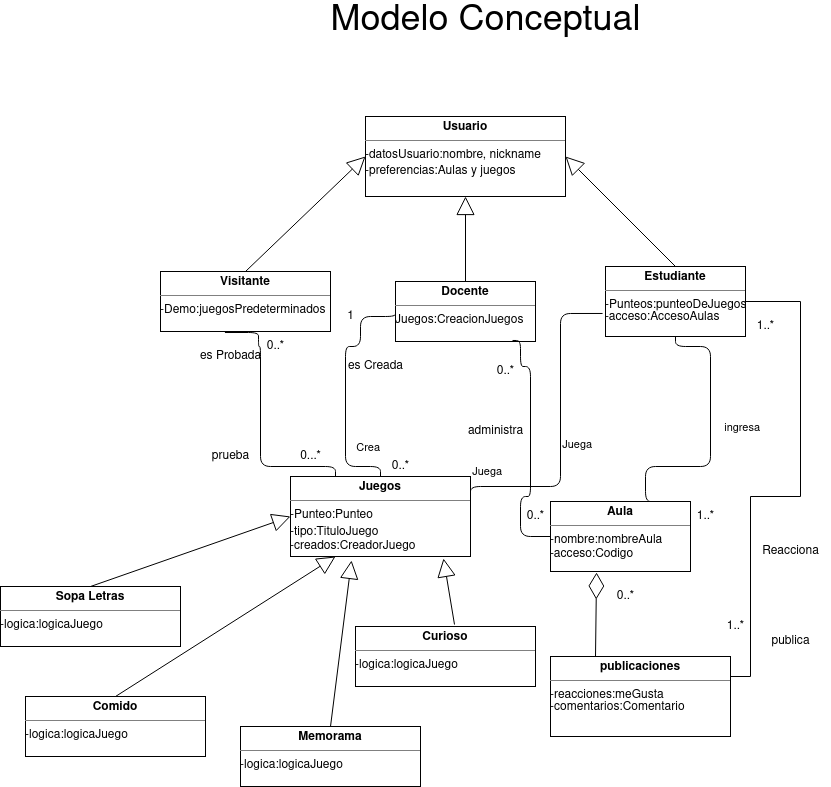

The diagram above was exported from draw.io. Its source (the exported page's mxGraphModel, read from the mxfile embedded in the PNG):
<mxGraphModel dx="794" dy="406" grid="1" gridSize="10" guides="1" tooltips="1" connect="1" arrows="1" fold="1" page="1" pageScale="1" pageWidth="850" pageHeight="1100" math="0" shadow="0">
  <root>
    <mxCell id="0" />
    <mxCell id="1" parent="0" />
    <mxCell id="9B9DnIdHkSNnjfZsQraN-21" value="&lt;p style=&quot;margin: 0px ; margin-top: 4px ; text-align: center&quot;&gt;&lt;b&gt;Juegos&lt;/b&gt;&lt;br&gt;&lt;/p&gt;&lt;hr size=&quot;1&quot;&gt;&lt;div style=&quot;height: 2px&quot;&gt;-Punteo:Punteo&lt;/div&gt;&lt;div&gt;&lt;br&gt;&lt;/div&gt;&lt;div&gt;-tipo:TituloJuego&lt;/div&gt;&lt;div&gt;-creados:CreadorJuego&lt;br&gt;&lt;/div&gt;" style="verticalAlign=top;align=left;overflow=fill;fontSize=12;fontFamily=Helvetica;html=1;" parent="1" vertex="1">
      <mxGeometry x="290" y="570" width="180" height="80" as="geometry" />
    </mxCell>
    <mxCell id="9B9DnIdHkSNnjfZsQraN-22" value="&lt;p style=&quot;margin: 0px ; margin-top: 4px ; text-align: center&quot;&gt;&lt;b&gt;Aula&lt;/b&gt;&lt;br&gt;&lt;/p&gt;&lt;hr size=&quot;1&quot;&gt;&lt;div style=&quot;height: 2px&quot;&gt;-nombre:nombreAula&lt;/div&gt;&lt;div style=&quot;height: 2px&quot;&gt;&lt;br&gt;&lt;/div&gt;&lt;div style=&quot;height: 2px&quot;&gt;&lt;br&gt;&lt;/div&gt;&lt;div style=&quot;height: 2px&quot;&gt;&lt;br&gt;&lt;/div&gt;&lt;div style=&quot;height: 2px&quot;&gt;&lt;br&gt;&lt;/div&gt;&lt;div style=&quot;height: 2px&quot;&gt;&lt;br&gt;&lt;/div&gt;&lt;div style=&quot;height: 2px&quot;&gt;&lt;br&gt;&lt;/div&gt;&lt;div style=&quot;height: 2px&quot;&gt;-acceso:Codigo&lt;br&gt;&lt;/div&gt;" style="verticalAlign=top;align=left;overflow=fill;fontSize=12;fontFamily=Helvetica;html=1;" parent="1" vertex="1">
      <mxGeometry x="550" y="595" width="140" height="70" as="geometry" />
    </mxCell>
    <mxCell id="9B9DnIdHkSNnjfZsQraN-23" value="&lt;p style=&quot;margin: 0px ; margin-top: 4px ; text-align: center&quot;&gt;&lt;b&gt;Usuario&lt;/b&gt;&lt;br&gt;&lt;/p&gt;&lt;hr size=&quot;1&quot;&gt;&lt;div style=&quot;height: 2px&quot;&gt;-datosUsuario:nombre, nickname&lt;br&gt;&lt;/div&gt;&lt;div style=&quot;height: 2px&quot;&gt;&lt;br&gt;&lt;/div&gt;&lt;div style=&quot;height: 2px&quot;&gt;&lt;br&gt;&lt;/div&gt;&lt;div style=&quot;height: 2px&quot;&gt;&lt;br&gt;&lt;/div&gt;&lt;div style=&quot;height: 2px&quot;&gt;&lt;br&gt;&lt;/div&gt;&lt;div style=&quot;height: 2px&quot;&gt;&lt;br&gt;&lt;/div&gt;&lt;div style=&quot;height: 2px&quot;&gt;&lt;br&gt;&lt;/div&gt;&lt;div style=&quot;height: 2px&quot;&gt;&lt;br&gt;&lt;/div&gt;&lt;div style=&quot;height: 2px&quot;&gt;-preferencias:Aulas y juegos&lt;br&gt;&lt;/div&gt;" style="verticalAlign=top;align=left;overflow=fill;fontSize=12;fontFamily=Helvetica;html=1;" parent="1" vertex="1">
      <mxGeometry x="365" y="210" width="200" height="80" as="geometry" />
    </mxCell>
    <mxCell id="9B9DnIdHkSNnjfZsQraN-24" value="&lt;p style=&quot;margin: 0px ; margin-top: 4px ; text-align: center&quot;&gt;&lt;b&gt;Visitante&lt;/b&gt;&lt;br&gt;&lt;/p&gt;&lt;hr size=&quot;1&quot;&gt;&lt;div style=&quot;height: 2px&quot;&gt;-Demo:juegosPredeterminados&lt;br&gt;&lt;/div&gt;" style="verticalAlign=top;align=left;overflow=fill;fontSize=12;fontFamily=Helvetica;html=1;" parent="1" vertex="1">
      <mxGeometry x="160" y="365" width="170" height="60" as="geometry" />
    </mxCell>
    <mxCell id="9B9DnIdHkSNnjfZsQraN-25" value="&lt;p style=&quot;margin: 0px ; margin-top: 4px ; text-align: center&quot;&gt;&lt;b&gt;Docente&lt;/b&gt;&lt;br&gt;&lt;/p&gt;&lt;hr size=&quot;1&quot;&gt;&lt;div style=&quot;height: 2px&quot;&gt;Juegos:CreacionJuegos&lt;/div&gt;&lt;div style=&quot;height: 2px&quot;&gt;&lt;br&gt;&lt;/div&gt;" style="verticalAlign=top;align=left;overflow=fill;fontSize=12;fontFamily=Helvetica;html=1;" parent="1" vertex="1">
      <mxGeometry x="395" y="375" width="140" height="60" as="geometry" />
    </mxCell>
    <mxCell id="9B9DnIdHkSNnjfZsQraN-180" style="edgeStyle=orthogonalEdgeStyle;rounded=0;orthogonalLoop=1;jettySize=auto;html=1;entryX=1;entryY=0.25;entryDx=0;entryDy=0;endArrow=none;endFill=0;" parent="1" source="9B9DnIdHkSNnjfZsQraN-26" target="9B9DnIdHkSNnjfZsQraN-48" edge="1">
      <mxGeometry relative="1" as="geometry">
        <Array as="points">
          <mxPoint x="800" y="395" />
          <mxPoint x="800" y="590" />
          <mxPoint x="750" y="590" />
          <mxPoint x="750" y="770" />
        </Array>
      </mxGeometry>
    </mxCell>
    <mxCell id="9B9DnIdHkSNnjfZsQraN-26" value="&lt;p style=&quot;margin: 0px ; margin-top: 4px ; text-align: center&quot;&gt;&lt;b&gt;Estudiante&lt;/b&gt;&lt;br&gt;&lt;/p&gt;&lt;hr size=&quot;1&quot;&gt;&lt;div style=&quot;height: 2px&quot;&gt;-Punteos:punteoDeJuegos&lt;br&gt;&lt;/div&gt;&lt;div style=&quot;height: 2px&quot;&gt;&lt;br&gt;&lt;/div&gt;&lt;div style=&quot;height: 2px&quot;&gt;&lt;br&gt;&lt;/div&gt;&lt;div style=&quot;height: 2px&quot;&gt;&lt;br&gt;&lt;/div&gt;&lt;div style=&quot;height: 2px&quot;&gt;&lt;br&gt;&lt;/div&gt;&lt;div style=&quot;height: 2px&quot;&gt;&lt;br&gt;&lt;/div&gt;&lt;div style=&quot;height: 2px&quot;&gt;-acceso:AccesoAulas&lt;br&gt;&lt;/div&gt;" style="verticalAlign=top;align=left;overflow=fill;fontSize=12;fontFamily=Helvetica;html=1;" parent="1" vertex="1">
      <mxGeometry x="605" y="360" width="140" height="70" as="geometry" />
    </mxCell>
    <mxCell id="9B9DnIdHkSNnjfZsQraN-27" value="" style="endArrow=block;endSize=16;endFill=0;html=1;entryX=0;entryY=0.5;entryDx=0;entryDy=0;exitX=0.5;exitY=0;exitDx=0;exitDy=0;" parent="1" source="9B9DnIdHkSNnjfZsQraN-24" target="9B9DnIdHkSNnjfZsQraN-23" edge="1">
      <mxGeometry width="160" relative="1" as="geometry">
        <mxPoint x="255" y="410" as="sourcePoint" />
        <mxPoint x="415" y="410" as="targetPoint" />
      </mxGeometry>
    </mxCell>
    <mxCell id="9B9DnIdHkSNnjfZsQraN-28" value="" style="endArrow=block;endSize=16;endFill=0;html=1;entryX=0.5;entryY=1;entryDx=0;entryDy=0;exitX=0.5;exitY=0;exitDx=0;exitDy=0;" parent="1" source="9B9DnIdHkSNnjfZsQraN-25" target="9B9DnIdHkSNnjfZsQraN-23" edge="1">
      <mxGeometry width="160" relative="1" as="geometry">
        <mxPoint x="265" y="420" as="sourcePoint" />
        <mxPoint x="365" y="330" as="targetPoint" />
      </mxGeometry>
    </mxCell>
    <mxCell id="9B9DnIdHkSNnjfZsQraN-29" value="" style="endArrow=block;endSize=16;endFill=0;html=1;exitX=0.5;exitY=0;exitDx=0;exitDy=0;entryX=1;entryY=0.5;entryDx=0;entryDy=0;" parent="1" source="9B9DnIdHkSNnjfZsQraN-26" target="9B9DnIdHkSNnjfZsQraN-23" edge="1">
      <mxGeometry width="160" relative="1" as="geometry">
        <mxPoint x="445" y="420" as="sourcePoint" />
        <mxPoint x="515" y="300" as="targetPoint" />
      </mxGeometry>
    </mxCell>
    <mxCell id="9B9DnIdHkSNnjfZsQraN-30" value="" style="endArrow=none;html=1;edgeStyle=orthogonalEdgeStyle;exitX=0;exitY=0.5;exitDx=0;exitDy=0;entryX=0.5;entryY=0;entryDx=0;entryDy=0;" parent="1" source="9B9DnIdHkSNnjfZsQraN-25" target="9B9DnIdHkSNnjfZsQraN-21" edge="1">
      <mxGeometry relative="1" as="geometry">
        <mxPoint x="545" y="600" as="sourcePoint" />
        <mxPoint x="665" y="600" as="targetPoint" />
        <Array as="points">
          <mxPoint x="360" y="410" />
          <mxPoint x="360" y="440" />
          <mxPoint x="345" y="440" />
          <mxPoint x="345" y="560" />
        </Array>
      </mxGeometry>
    </mxCell>
    <mxCell id="9B9DnIdHkSNnjfZsQraN-31" value="Crea" style="edgeLabel;resizable=0;html=1;align=right;verticalAlign=bottom;" parent="9B9DnIdHkSNnjfZsQraN-30" connectable="0" vertex="1">
      <mxGeometry x="1" relative="1" as="geometry">
        <mxPoint y="-20" as="offset" />
      </mxGeometry>
    </mxCell>
    <mxCell id="9B9DnIdHkSNnjfZsQraN-37" value="" style="endArrow=none;html=1;edgeStyle=orthogonalEdgeStyle;entryX=0.379;entryY=1.017;entryDx=0;entryDy=0;entryPerimeter=0;exitX=0.25;exitY=0;exitDx=0;exitDy=0;" parent="1" source="9B9DnIdHkSNnjfZsQraN-21" target="9B9DnIdHkSNnjfZsQraN-24" edge="1">
      <mxGeometry relative="1" as="geometry">
        <mxPoint x="250" y="550" as="sourcePoint" />
        <mxPoint x="175" y="450" as="targetPoint" />
        <Array as="points">
          <mxPoint x="335" y="560" />
          <mxPoint x="260" y="560" />
          <mxPoint x="260" y="440" />
          <mxPoint x="258" y="440" />
        </Array>
      </mxGeometry>
    </mxCell>
    <mxCell id="9B9DnIdHkSNnjfZsQraN-46" value="&lt;font style=&quot;font-size: 36px&quot;&gt;Modelo Conceptual&lt;/font&gt;" style="text;html=1;align=center;verticalAlign=middle;resizable=0;points=[];autosize=1;strokeColor=none;fillColor=none;" parent="1" vertex="1">
      <mxGeometry x="320" y="100" width="330" height="30" as="geometry" />
    </mxCell>
    <mxCell id="9B9DnIdHkSNnjfZsQraN-48" value="&lt;p style=&quot;margin: 0px ; margin-top: 4px ; text-align: center&quot;&gt;&lt;b&gt;publicaciones&lt;/b&gt;&lt;br&gt;&lt;/p&gt;&lt;hr size=&quot;1&quot;&gt;&lt;div style=&quot;height: 2px&quot;&gt;-reacciones:meGusta&lt;/div&gt;&lt;div style=&quot;height: 2px&quot;&gt;&lt;br&gt;&lt;/div&gt;&lt;div style=&quot;height: 2px&quot;&gt;&lt;br&gt;&lt;/div&gt;&lt;div style=&quot;height: 2px&quot;&gt;&lt;br&gt;&lt;/div&gt;&lt;div style=&quot;height: 2px&quot;&gt;&lt;br&gt;&lt;/div&gt;&lt;div style=&quot;height: 2px&quot;&gt;&lt;br&gt;&lt;/div&gt;&lt;div style=&quot;height: 2px&quot;&gt;-comentarios:Comentario&lt;br&gt;&lt;/div&gt;&lt;div&gt;&lt;br&gt;&lt;/div&gt;" style="verticalAlign=top;align=left;overflow=fill;fontSize=12;fontFamily=Helvetica;html=1;" parent="1" vertex="1">
      <mxGeometry x="550" y="750" width="180" height="80" as="geometry" />
    </mxCell>
    <mxCell id="9B9DnIdHkSNnjfZsQraN-53" value="&lt;p style=&quot;margin: 0px ; margin-top: 4px ; text-align: center&quot;&gt;&lt;b&gt;Sopa Letras&lt;/b&gt;&lt;br&gt;&lt;/p&gt;&lt;hr size=&quot;1&quot;&gt;-logica:logicaJuego" style="verticalAlign=top;align=left;overflow=fill;fontSize=12;fontFamily=Helvetica;html=1;" parent="1" vertex="1">
      <mxGeometry y="680" width="180" height="60" as="geometry" />
    </mxCell>
    <mxCell id="9B9DnIdHkSNnjfZsQraN-59" value="0...*" style="text;html=1;align=center;verticalAlign=middle;resizable=0;points=[];autosize=1;strokeColor=none;fillColor=none;" parent="1" vertex="1">
      <mxGeometry x="290" y="540" width="40" height="20" as="geometry" />
    </mxCell>
    <mxCell id="9B9DnIdHkSNnjfZsQraN-60" value="0..*" style="text;html=1;align=center;verticalAlign=middle;resizable=0;points=[];autosize=1;strokeColor=none;fillColor=none;" parent="1" vertex="1">
      <mxGeometry x="260" y="430" width="30" height="20" as="geometry" />
    </mxCell>
    <mxCell id="9B9DnIdHkSNnjfZsQraN-61" value="es Probada" style="text;html=1;align=center;verticalAlign=middle;resizable=0;points=[];autosize=1;strokeColor=none;fillColor=none;" parent="1" vertex="1">
      <mxGeometry x="190" y="435" width="80" height="30" as="geometry" />
    </mxCell>
    <mxCell id="9B9DnIdHkSNnjfZsQraN-62" value="0..*" style="text;html=1;align=center;verticalAlign=middle;resizable=0;points=[];autosize=1;strokeColor=none;fillColor=none;" parent="1" vertex="1">
      <mxGeometry x="385" y="550" width="30" height="20" as="geometry" />
    </mxCell>
    <mxCell id="9B9DnIdHkSNnjfZsQraN-63" value="es Creada" style="text;html=1;align=center;verticalAlign=middle;resizable=0;points=[];autosize=1;strokeColor=none;fillColor=none;" parent="1" vertex="1">
      <mxGeometry x="335" y="445" width="80" height="30" as="geometry" />
    </mxCell>
    <mxCell id="9B9DnIdHkSNnjfZsQraN-64" value="1" style="text;html=1;align=center;verticalAlign=middle;resizable=0;points=[];autosize=1;strokeColor=none;fillColor=none;" parent="1" vertex="1">
      <mxGeometry x="340" y="400" width="20" height="20" as="geometry" />
    </mxCell>
    <mxCell id="9B9DnIdHkSNnjfZsQraN-65" value="0..*" style="text;html=1;align=center;verticalAlign=middle;resizable=0;points=[];autosize=1;strokeColor=none;fillColor=none;" parent="1" vertex="1">
      <mxGeometry x="490" y="455" width="30" height="20" as="geometry" />
    </mxCell>
    <mxCell id="9B9DnIdHkSNnjfZsQraN-66" value="administra" style="text;html=1;align=center;verticalAlign=middle;resizable=0;points=[];autosize=1;strokeColor=none;fillColor=none;" parent="1" vertex="1">
      <mxGeometry x="455" y="510" width="80" height="30" as="geometry" />
    </mxCell>
    <mxCell id="9B9DnIdHkSNnjfZsQraN-68" value="1..*" style="text;html=1;align=center;verticalAlign=middle;resizable=0;points=[];autosize=1;strokeColor=none;fillColor=none;" parent="1" vertex="1">
      <mxGeometry x="690" y="600" width="30" height="20" as="geometry" />
    </mxCell>
    <mxCell id="9B9DnIdHkSNnjfZsQraN-168" value="prueba" style="text;html=1;align=center;verticalAlign=middle;resizable=0;points=[];autosize=1;strokeColor=none;fillColor=none;" parent="1" vertex="1">
      <mxGeometry x="200" y="535" width="60" height="30" as="geometry" />
    </mxCell>
    <mxCell id="9B9DnIdHkSNnjfZsQraN-170" value="" style="endArrow=none;html=1;edgeStyle=orthogonalEdgeStyle;entryX=-0.021;entryY=0.671;entryDx=0;entryDy=0;exitX=1;exitY=0.25;exitDx=0;exitDy=0;entryPerimeter=0;" parent="1" source="9B9DnIdHkSNnjfZsQraN-21" target="9B9DnIdHkSNnjfZsQraN-26" edge="1">
      <mxGeometry relative="1" as="geometry">
        <mxPoint x="650" y="605" as="sourcePoint" />
        <mxPoint x="720" y="440" as="targetPoint" />
        <Array as="points">
          <mxPoint x="470" y="580" />
          <mxPoint x="560" y="580" />
          <mxPoint x="560" y="407" />
        </Array>
      </mxGeometry>
    </mxCell>
    <mxCell id="9B9DnIdHkSNnjfZsQraN-171" value="Juega" style="edgeLabel;resizable=0;html=1;align=right;verticalAlign=bottom;" parent="9B9DnIdHkSNnjfZsQraN-170" connectable="0" vertex="1">
      <mxGeometry x="1" relative="1" as="geometry">
        <mxPoint x="-10" y="140" as="offset" />
      </mxGeometry>
    </mxCell>
    <mxCell id="9B9DnIdHkSNnjfZsQraN-172" value="" style="endArrow=none;html=1;edgeStyle=orthogonalEdgeStyle;entryX=0.836;entryY=0.983;entryDx=0;entryDy=0;exitX=0;exitY=0.5;exitDx=0;exitDy=0;entryPerimeter=0;" parent="1" source="9B9DnIdHkSNnjfZsQraN-22" target="9B9DnIdHkSNnjfZsQraN-25" edge="1">
      <mxGeometry relative="1" as="geometry">
        <mxPoint x="480" y="600" as="sourcePoint" />
        <mxPoint x="612" y="417" as="targetPoint" />
        <Array as="points">
          <mxPoint x="520" y="630" />
          <mxPoint x="520" y="590" />
          <mxPoint x="530" y="590" />
          <mxPoint x="530" y="460" />
          <mxPoint x="520" y="460" />
          <mxPoint x="520" y="434" />
        </Array>
      </mxGeometry>
    </mxCell>
    <mxCell id="9B9DnIdHkSNnjfZsQraN-173" value="Juega" style="edgeLabel;resizable=0;html=1;align=right;verticalAlign=bottom;" parent="9B9DnIdHkSNnjfZsQraN-172" connectable="0" vertex="1">
      <mxGeometry x="1" relative="1" as="geometry">
        <mxPoint x="-10" y="140" as="offset" />
      </mxGeometry>
    </mxCell>
    <mxCell id="9B9DnIdHkSNnjfZsQraN-176" value="0..*" style="text;html=1;align=center;verticalAlign=middle;resizable=0;points=[];autosize=1;strokeColor=none;fillColor=none;" parent="1" vertex="1">
      <mxGeometry x="520" y="600" width="30" height="20" as="geometry" />
    </mxCell>
    <mxCell id="9B9DnIdHkSNnjfZsQraN-177" value="" style="endArrow=none;html=1;edgeStyle=orthogonalEdgeStyle;entryX=0.5;entryY=1;entryDx=0;entryDy=0;exitX=0.75;exitY=0;exitDx=0;exitDy=0;" parent="1" source="9B9DnIdHkSNnjfZsQraN-22" target="9B9DnIdHkSNnjfZsQraN-26" edge="1">
      <mxGeometry relative="1" as="geometry">
        <mxPoint x="480" y="600" as="sourcePoint" />
        <mxPoint x="612" y="417" as="targetPoint" />
        <Array as="points">
          <mxPoint x="645" y="560" />
          <mxPoint x="710" y="560" />
          <mxPoint x="710" y="440" />
          <mxPoint x="675" y="440" />
        </Array>
      </mxGeometry>
    </mxCell>
    <mxCell id="9B9DnIdHkSNnjfZsQraN-178" value="ingresa" style="edgeLabel;resizable=0;html=1;align=right;verticalAlign=bottom;" parent="9B9DnIdHkSNnjfZsQraN-177" connectable="0" vertex="1">
      <mxGeometry x="1" relative="1" as="geometry">
        <mxPoint x="85" y="100" as="offset" />
      </mxGeometry>
    </mxCell>
    <mxCell id="9B9DnIdHkSNnjfZsQraN-179" value="" style="endArrow=diamondThin;endFill=0;endSize=24;html=1;rounded=0;exitX=0.25;exitY=0;exitDx=0;exitDy=0;entryX=0.329;entryY=1.014;entryDx=0;entryDy=0;entryPerimeter=0;" parent="1" source="9B9DnIdHkSNnjfZsQraN-48" target="9B9DnIdHkSNnjfZsQraN-22" edge="1">
      <mxGeometry width="160" relative="1" as="geometry">
        <mxPoint x="350" y="650" as="sourcePoint" />
        <mxPoint x="510" y="650" as="targetPoint" />
      </mxGeometry>
    </mxCell>
    <mxCell id="9B9DnIdHkSNnjfZsQraN-181" value="publica" style="text;html=1;align=center;verticalAlign=middle;resizable=0;points=[];autosize=1;strokeColor=none;fillColor=none;" parent="1" vertex="1">
      <mxGeometry x="760" y="720" width="60" height="30" as="geometry" />
    </mxCell>
    <mxCell id="9B9DnIdHkSNnjfZsQraN-182" value="Reacciona" style="text;html=1;align=center;verticalAlign=middle;resizable=0;points=[];autosize=1;strokeColor=none;fillColor=none;" parent="1" vertex="1">
      <mxGeometry x="750" y="630" width="80" height="30" as="geometry" />
    </mxCell>
    <mxCell id="9B9DnIdHkSNnjfZsQraN-183" value="1..*" style="text;html=1;align=center;verticalAlign=middle;resizable=0;points=[];autosize=1;strokeColor=none;fillColor=none;" parent="1" vertex="1">
      <mxGeometry x="720" y="710" width="30" height="20" as="geometry" />
    </mxCell>
    <mxCell id="9B9DnIdHkSNnjfZsQraN-184" value="1..*" style="text;html=1;align=center;verticalAlign=middle;resizable=0;points=[];autosize=1;strokeColor=none;fillColor=none;" parent="1" vertex="1">
      <mxGeometry x="750" y="410" width="30" height="20" as="geometry" />
    </mxCell>
    <mxCell id="9B9DnIdHkSNnjfZsQraN-185" value="0..*" style="text;html=1;align=center;verticalAlign=middle;resizable=0;points=[];autosize=1;strokeColor=none;fillColor=none;" parent="1" vertex="1">
      <mxGeometry x="610" y="680" width="30" height="20" as="geometry" />
    </mxCell>
    <mxCell id="9B9DnIdHkSNnjfZsQraN-186" value="" style="endArrow=block;endSize=16;endFill=0;html=1;entryX=0;entryY=0.5;entryDx=0;entryDy=0;exitX=0.5;exitY=0;exitDx=0;exitDy=0;" parent="1" source="9B9DnIdHkSNnjfZsQraN-53" target="9B9DnIdHkSNnjfZsQraN-21" edge="1">
      <mxGeometry width="160" relative="1" as="geometry">
        <mxPoint x="255" y="375" as="sourcePoint" />
        <mxPoint x="375" y="260" as="targetPoint" />
      </mxGeometry>
    </mxCell>
    <mxCell id="9B9DnIdHkSNnjfZsQraN-187" value="&lt;p style=&quot;margin: 0px ; margin-top: 4px ; text-align: center&quot;&gt;&lt;b&gt;Memorama&lt;/b&gt;&lt;br&gt;&lt;/p&gt;&lt;hr size=&quot;1&quot;&gt;-logica:logicaJuego" style="verticalAlign=top;align=left;overflow=fill;fontSize=12;fontFamily=Helvetica;html=1;" parent="1" vertex="1">
      <mxGeometry x="240" y="820" width="180" height="60" as="geometry" />
    </mxCell>
    <mxCell id="9B9DnIdHkSNnjfZsQraN-188" value="&lt;p style=&quot;margin: 0px ; margin-top: 4px ; text-align: center&quot;&gt;&lt;b&gt;Curioso&lt;/b&gt;&lt;br&gt;&lt;/p&gt;&lt;hr size=&quot;1&quot;&gt;-logica:logicaJuego" style="verticalAlign=top;align=left;overflow=fill;fontSize=12;fontFamily=Helvetica;html=1;" parent="1" vertex="1">
      <mxGeometry x="355" y="720" width="180" height="60" as="geometry" />
    </mxCell>
    <mxCell id="9B9DnIdHkSNnjfZsQraN-189" value="" style="endArrow=block;endSize=16;endFill=0;html=1;entryX=0.85;entryY=1.025;entryDx=0;entryDy=0;exitX=0.55;exitY=-0.033;exitDx=0;exitDy=0;exitPerimeter=0;entryPerimeter=0;" parent="1" source="9B9DnIdHkSNnjfZsQraN-188" target="9B9DnIdHkSNnjfZsQraN-21" edge="1">
      <mxGeometry width="160" relative="1" as="geometry">
        <mxPoint x="180" y="740" as="sourcePoint" />
        <mxPoint x="300" y="620" as="targetPoint" />
      </mxGeometry>
    </mxCell>
    <mxCell id="9B9DnIdHkSNnjfZsQraN-190" value="" style="endArrow=block;endSize=16;endFill=0;html=1;entryX=0.339;entryY=1.05;entryDx=0;entryDy=0;entryPerimeter=0;exitX=0.5;exitY=0;exitDx=0;exitDy=0;" parent="1" source="9B9DnIdHkSNnjfZsQraN-187" target="9B9DnIdHkSNnjfZsQraN-21" edge="1">
      <mxGeometry width="160" relative="1" as="geometry">
        <mxPoint x="320" y="810" as="sourcePoint" />
        <mxPoint x="453" y="662" as="targetPoint" />
      </mxGeometry>
    </mxCell>
    <mxCell id="9B9DnIdHkSNnjfZsQraN-191" value="&lt;p style=&quot;margin: 0px ; margin-top: 4px ; text-align: center&quot;&gt;&lt;b&gt;Comido&lt;/b&gt;&lt;br&gt;&lt;/p&gt;&lt;hr size=&quot;1&quot;&gt;-logica:logicaJuego" style="verticalAlign=top;align=left;overflow=fill;fontSize=12;fontFamily=Helvetica;html=1;" parent="1" vertex="1">
      <mxGeometry x="25" y="790" width="180" height="60" as="geometry" />
    </mxCell>
    <mxCell id="9B9DnIdHkSNnjfZsQraN-192" value="" style="endArrow=block;endSize=16;endFill=0;html=1;entryX=0.25;entryY=1;entryDx=0;entryDy=0;exitX=0.5;exitY=0;exitDx=0;exitDy=0;" parent="1" source="9B9DnIdHkSNnjfZsQraN-191" target="9B9DnIdHkSNnjfZsQraN-21" edge="1">
      <mxGeometry width="160" relative="1" as="geometry">
        <mxPoint x="100" y="690" as="sourcePoint" />
        <mxPoint x="300" y="620" as="targetPoint" />
      </mxGeometry>
    </mxCell>
  </root>
</mxGraphModel>